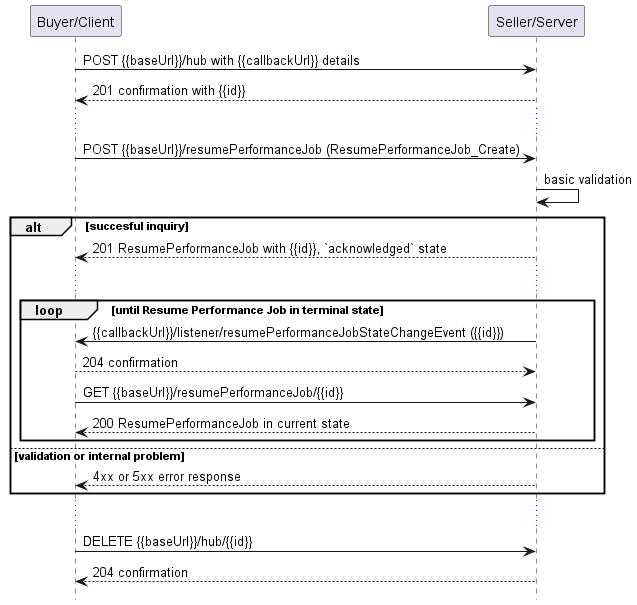

The diagram above was rendered by PlantUML. Its source (embedded in the PNG):
@startuml useCase18Notification

hide footbox

participant "Buyer/Client" as B
participant "Seller/Server" as S

B -> S: POST {{baseUrl}}/hub with {{callbackUrl}} details
S --> B: 201 confirmation with {{id}}
...
B -> S: POST {{baseUrl}}/resumePerformanceJob (ResumePerformanceJob_Create)
S -> S: basic validation

alt succesful inquiry
  S --> B: 201 ResumePerformanceJob with {{id}}, `acknowledged` state 
  ...

  group loop [until Resume Performance Job in terminal state]
      S -> B: {{callbackUrl}}/listener/resumePerformanceJobStateChangeEvent ({{id}})
      B --> S: 204 confirmation
      B -> S:   GET {{baseUrl}}/resumePerformanceJob/{{id}}
      return 200 ResumePerformanceJob in current state
  end

else validation or internal problem
  S --> B : 4xx or 5xx error response
end 

...

B -> S : DELETE {{baseUrl}}/hub/{{id}} 
S --> B : 204 confirmation

@enduml